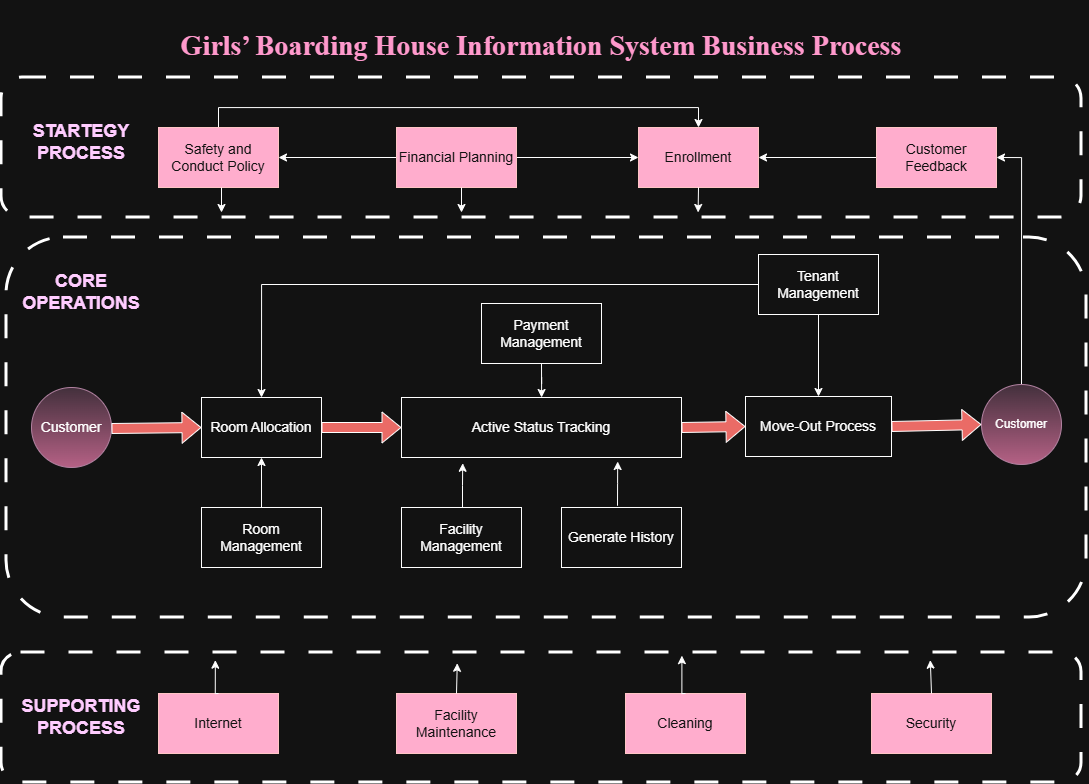

The diagram above was exported from draw.io. Its source (the exported page's mxGraphModel, read from the mxfile embedded in the PNG):
<mxGraphModel dx="1323" dy="1555" grid="1" gridSize="10" guides="1" tooltips="1" connect="1" arrows="1" fold="1" page="1" pageScale="1" pageWidth="1169" pageHeight="827" math="0" shadow="0">
  <root>
    <mxCell id="0" />
    <mxCell id="1" parent="0" />
    <mxCell id="DFwZMqxGe64WqQFdXbAY-33" parent="1" style="text;html=1;whiteSpace=wrap;strokeColor=none;fillColor=none;align=center;verticalAlign=middle;rounded=0;fontSize=28;fontColor=light-dark(#000000,#FF99CC);" value="&lt;p class=&quot;MsoNormal&quot; align=&quot;center&quot;&gt;&lt;b&gt;&lt;span style=&quot;font-family: &amp;quot;Times New Roman&amp;quot;, serif;&quot;&gt;Girls’ Boarding House Information System Business Process&lt;/span&gt;&lt;/b&gt;&lt;/p&gt;" vertex="1">
      <mxGeometry height="40" width="790" x="185" y="-802" as="geometry" />
    </mxCell>
    <mxCell id="DFwZMqxGe64WqQFdXbAY-34" parent="1" style="rounded=1;whiteSpace=wrap;html=1;dashed=1;fillColor=none;dashPattern=8 8;strokeWidth=3;" value="" vertex="1">
      <mxGeometry height="140" width="1080" x="40" y="-750" as="geometry" />
    </mxCell>
    <mxCell id="DFwZMqxGe64WqQFdXbAY-35" parent="1" style="rounded=1;whiteSpace=wrap;html=1;dashed=1;fillColor=none;dashPattern=8 8;strokeWidth=3;" value="" vertex="1">
      <mxGeometry height="380" width="1080" x="45" y="-590" as="geometry" />
    </mxCell>
    <mxCell id="DFwZMqxGe64WqQFdXbAY-36" parent="1" style="rounded=1;whiteSpace=wrap;html=1;dashed=1;fillColor=none;dashPattern=8 8;strokeWidth=3;" value="" vertex="1">
      <mxGeometry height="130" width="1080" x="40" y="-175" as="geometry" />
    </mxCell>
    <mxCell id="DFwZMqxGe64WqQFdXbAY-37" parent="1" style="text;html=1;whiteSpace=wrap;strokeColor=none;fillColor=none;align=center;verticalAlign=middle;rounded=0;fontSize=18;fontStyle=1;fontColor=light-dark(#000000,#FFCCFF);labelBorderColor=none;textShadow=0;" value="STARTEGY PROCESS" vertex="1">
      <mxGeometry height="30" width="120" x="60" y="-700" as="geometry" />
    </mxCell>
    <mxCell id="DFwZMqxGe64WqQFdXbAY-38" parent="1" style="text;html=1;whiteSpace=wrap;strokeColor=none;fillColor=none;align=center;verticalAlign=middle;rounded=0;fontSize=18;fontStyle=1;fontColor=light-dark(#000000,#FFCCFF);labelBorderColor=none;textShadow=0;" value="CORE OPERATIONS" vertex="1">
      <mxGeometry height="30" width="120" x="60" y="-550" as="geometry" />
    </mxCell>
    <mxCell id="DFwZMqxGe64WqQFdXbAY-39" parent="1" style="text;html=1;whiteSpace=wrap;strokeColor=none;fillColor=none;align=center;verticalAlign=middle;rounded=0;fontSize=18;fontStyle=1;fontColor=light-dark(#000000,#FFCCFF);labelBorderColor=none;textShadow=0;" value="SUPPORTING PROCESS" vertex="1">
      <mxGeometry height="30" width="120" x="60" y="-125" as="geometry" />
    </mxCell>
    <mxCell id="DFwZMqxGe64WqQFdXbAY-44" edge="1" parent="1" source="DFwZMqxGe64WqQFdXbAY-40" style="edgeStyle=orthogonalEdgeStyle;rounded=0;orthogonalLoop=1;jettySize=auto;html=1;exitX=0.5;exitY=0;exitDx=0;exitDy=0;entryX=0.5;entryY=0;entryDx=0;entryDy=0;" target="DFwZMqxGe64WqQFdXbAY-42">
      <mxGeometry relative="1" as="geometry" />
    </mxCell>
    <mxCell id="DFwZMqxGe64WqQFdXbAY-40" parent="1" style="rounded=0;whiteSpace=wrap;html=1;fillColor=#a20025;fontColor=#ffffff;strokeColor=#6F0000;" value="&lt;font style=&quot;font-size: 14px;&quot;&gt;Safety and Conduct Policy&lt;/font&gt;" vertex="1">
      <mxGeometry height="60" width="120" x="197" y="-700" as="geometry" />
    </mxCell>
    <mxCell id="DFwZMqxGe64WqQFdXbAY-50" edge="1" parent="1" source="DFwZMqxGe64WqQFdXbAY-41" style="edgeStyle=orthogonalEdgeStyle;rounded=0;orthogonalLoop=1;jettySize=auto;html=1;exitX=1;exitY=0.5;exitDx=0;exitDy=0;entryX=0;entryY=0.5;entryDx=0;entryDy=0;" target="DFwZMqxGe64WqQFdXbAY-42">
      <mxGeometry relative="1" as="geometry" />
    </mxCell>
    <mxCell id="DFwZMqxGe64WqQFdXbAY-51" edge="1" parent="1" source="DFwZMqxGe64WqQFdXbAY-41" style="edgeStyle=orthogonalEdgeStyle;rounded=0;orthogonalLoop=1;jettySize=auto;html=1;" target="DFwZMqxGe64WqQFdXbAY-40" value="">
      <mxGeometry relative="1" as="geometry" />
    </mxCell>
    <mxCell id="DFwZMqxGe64WqQFdXbAY-41" parent="1" style="rounded=0;whiteSpace=wrap;html=1;fillColor=#a20025;fontColor=#ffffff;strokeColor=#6F0000;" value="&lt;span style=&quot;font-size: 14px;&quot;&gt;Financial Planning&lt;/span&gt;" vertex="1">
      <mxGeometry height="60" width="120" x="435" y="-700" as="geometry" />
    </mxCell>
    <mxCell id="DFwZMqxGe64WqQFdXbAY-52" edge="1" parent="1" source="DFwZMqxGe64WqQFdXbAY-42" style="edgeStyle=orthogonalEdgeStyle;rounded=0;orthogonalLoop=1;jettySize=auto;html=1;startArrow=classic;startFill=1;endArrow=none;endFill=0;" target="DFwZMqxGe64WqQFdXbAY-43" value="">
      <mxGeometry relative="1" as="geometry" />
    </mxCell>
    <mxCell id="DFwZMqxGe64WqQFdXbAY-42" parent="1" style="rounded=0;whiteSpace=wrap;html=1;fillColor=#a20025;fontColor=#ffffff;strokeColor=#6F0000;" value="&lt;span style=&quot;font-size: 14px;&quot;&gt;Enrollment&lt;/span&gt;" vertex="1">
      <mxGeometry height="60" width="120" x="677" y="-700" as="geometry" />
    </mxCell>
    <mxCell id="DFwZMqxGe64WqQFdXbAY-43" parent="1" style="rounded=0;whiteSpace=wrap;html=1;fillColor=#a20025;fontColor=#ffffff;strokeColor=#6F0000;" value="&lt;span style=&quot;font-size: 14px;&quot;&gt;Customer Feedback&lt;/span&gt;" vertex="1">
      <mxGeometry height="60" width="120" x="915" y="-700" as="geometry" />
    </mxCell>
    <mxCell id="DFwZMqxGe64WqQFdXbAY-56" edge="1" parent="1" source="DFwZMqxGe64WqQFdXbAY-42" style="edgeStyle=orthogonalEdgeStyle;rounded=0;orthogonalLoop=1;jettySize=auto;html=1;exitX=0.5;exitY=1;exitDx=0;exitDy=0;entryX=0.645;entryY=0.964;entryDx=0;entryDy=0;entryPerimeter=0;" target="DFwZMqxGe64WqQFdXbAY-34">
      <mxGeometry relative="1" as="geometry" />
    </mxCell>
    <mxCell id="DFwZMqxGe64WqQFdXbAY-57" edge="1" parent="1" style="edgeStyle=orthogonalEdgeStyle;rounded=0;orthogonalLoop=1;jettySize=auto;html=1;exitX=0.5;exitY=1;exitDx=0;exitDy=0;entryX=0.645;entryY=0.964;entryDx=0;entryDy=0;entryPerimeter=0;">
      <mxGeometry relative="1" as="geometry">
        <mxPoint x="500" y="-640" as="sourcePoint" />
        <mxPoint x="500" y="-615" as="targetPoint" />
      </mxGeometry>
    </mxCell>
    <mxCell id="DFwZMqxGe64WqQFdXbAY-58" edge="1" parent="1" style="edgeStyle=orthogonalEdgeStyle;rounded=0;orthogonalLoop=1;jettySize=auto;html=1;exitX=0.5;exitY=1;exitDx=0;exitDy=0;entryX=0.645;entryY=0.964;entryDx=0;entryDy=0;entryPerimeter=0;">
      <mxGeometry relative="1" as="geometry">
        <mxPoint x="260" y="-640" as="sourcePoint" />
        <mxPoint x="260" y="-615" as="targetPoint" />
      </mxGeometry>
    </mxCell>
    <mxCell id="DFwZMqxGe64WqQFdXbAY-81" edge="1" parent="1" source="DFwZMqxGe64WqQFdXbAY-59" style="edgeStyle=orthogonalEdgeStyle;rounded=0;orthogonalLoop=1;jettySize=auto;html=1;" target="DFwZMqxGe64WqQFdXbAY-61" value="">
      <mxGeometry relative="1" as="geometry" />
    </mxCell>
    <mxCell id="DFwZMqxGe64WqQFdXbAY-59" parent="1" style="ellipse;whiteSpace=wrap;html=1;aspect=fixed;fillColor=#e6d0de;gradientColor=#d5739d;strokeColor=#996185;" value="&lt;span style=&quot;font-size: 14px;&quot;&gt;Customer&lt;/span&gt;" vertex="1">
      <mxGeometry height="80" width="80" x="70" y="-440" as="geometry" />
    </mxCell>
    <mxCell id="DFwZMqxGe64WqQFdXbAY-95" edge="1" parent="1" source="DFwZMqxGe64WqQFdXbAY-60" style="edgeStyle=orthogonalEdgeStyle;rounded=0;orthogonalLoop=1;jettySize=auto;html=1;exitX=0.5;exitY=0;exitDx=0;exitDy=0;entryX=1;entryY=0.5;entryDx=0;entryDy=0;" target="DFwZMqxGe64WqQFdXbAY-43">
      <mxGeometry relative="1" as="geometry" />
    </mxCell>
    <mxCell id="DFwZMqxGe64WqQFdXbAY-60" parent="1" style="ellipse;whiteSpace=wrap;html=1;aspect=fixed;fillColor=#e6d0de;strokeColor=#996185;gradientColor=#d5739d;" value="Customer" vertex="1">
      <mxGeometry height="80" width="80" x="1020" y="-443" as="geometry" />
    </mxCell>
    <mxCell id="DFwZMqxGe64WqQFdXbAY-61" parent="1" style="rounded=0;whiteSpace=wrap;html=1;" value="&lt;span style=&quot;font-size: 14px;&quot;&gt;Room Allocation&lt;/span&gt;" vertex="1">
      <mxGeometry height="60" width="120" x="240" y="-430" as="geometry" />
    </mxCell>
    <mxCell id="DFwZMqxGe64WqQFdXbAY-62" parent="1" style="rounded=0;whiteSpace=wrap;html=1;" value="&lt;span style=&quot;font-size: 14px;&quot;&gt;Active Status Tracking&lt;/span&gt;" vertex="1">
      <mxGeometry height="60" width="280" x="440" y="-430" as="geometry" />
    </mxCell>
    <mxCell id="DFwZMqxGe64WqQFdXbAY-63" parent="1" style="rounded=0;whiteSpace=wrap;html=1;" value="&lt;span style=&quot;font-size: 14px;&quot;&gt;Move-Out Process&lt;/span&gt;" vertex="1">
      <mxGeometry height="60" width="146" x="784" y="-431" as="geometry" />
    </mxCell>
    <mxCell id="DFwZMqxGe64WqQFdXbAY-64" parent="1" style="rounded=0;whiteSpace=wrap;html=1;" value="&lt;span style=&quot;font-size: 14px;&quot;&gt;Facility Management&lt;/span&gt;" vertex="1">
      <mxGeometry height="60" width="120" x="440" y="-320" as="geometry" />
    </mxCell>
    <mxCell id="DFwZMqxGe64WqQFdXbAY-73" edge="1" parent="1" source="DFwZMqxGe64WqQFdXbAY-65" style="edgeStyle=orthogonalEdgeStyle;rounded=0;orthogonalLoop=1;jettySize=auto;html=1;exitX=0.5;exitY=0;exitDx=0;exitDy=0;entryX=0.5;entryY=1;entryDx=0;entryDy=0;" target="DFwZMqxGe64WqQFdXbAY-61">
      <mxGeometry relative="1" as="geometry" />
    </mxCell>
    <mxCell id="DFwZMqxGe64WqQFdXbAY-65" parent="1" style="rounded=0;whiteSpace=wrap;html=1;" value="&lt;span style=&quot;font-size: 14px;&quot;&gt;Room Management&lt;/span&gt;" vertex="1">
      <mxGeometry height="60" width="120" x="240" y="-320" as="geometry" />
    </mxCell>
    <mxCell id="DFwZMqxGe64WqQFdXbAY-70" edge="1" parent="1" source="DFwZMqxGe64WqQFdXbAY-66" style="edgeStyle=orthogonalEdgeStyle;rounded=0;orthogonalLoop=1;jettySize=auto;html=1;" target="DFwZMqxGe64WqQFdXbAY-63" value="">
      <mxGeometry relative="1" as="geometry" />
    </mxCell>
    <mxCell id="DFwZMqxGe64WqQFdXbAY-71" edge="1" parent="1" source="DFwZMqxGe64WqQFdXbAY-66" style="edgeStyle=orthogonalEdgeStyle;rounded=0;orthogonalLoop=1;jettySize=auto;html=1;exitX=0;exitY=0.5;exitDx=0;exitDy=0;entryX=0.5;entryY=0;entryDx=0;entryDy=0;" target="DFwZMqxGe64WqQFdXbAY-61">
      <mxGeometry relative="1" as="geometry" />
    </mxCell>
    <mxCell id="DFwZMqxGe64WqQFdXbAY-66" parent="1" style="rounded=0;whiteSpace=wrap;html=1;" value="&lt;span style=&quot;font-size: 14px;&quot;&gt;Tenant Management&lt;/span&gt;" vertex="1">
      <mxGeometry height="60" width="120" x="797" y="-573" as="geometry" />
    </mxCell>
    <mxCell id="DFwZMqxGe64WqQFdXbAY-68" parent="1" style="rounded=0;whiteSpace=wrap;html=1;" value="&lt;span style=&quot;font-size: 14px;&quot;&gt;Generate History&lt;/span&gt;" vertex="1">
      <mxGeometry height="60" width="120" x="600" y="-320" as="geometry" />
    </mxCell>
    <mxCell id="DFwZMqxGe64WqQFdXbAY-72" edge="1" parent="1" source="DFwZMqxGe64WqQFdXbAY-69" style="edgeStyle=orthogonalEdgeStyle;rounded=0;orthogonalLoop=1;jettySize=auto;html=1;exitX=0.5;exitY=1;exitDx=0;exitDy=0;" target="DFwZMqxGe64WqQFdXbAY-62">
      <mxGeometry relative="1" as="geometry" />
    </mxCell>
    <mxCell id="DFwZMqxGe64WqQFdXbAY-69" parent="1" style="rounded=0;whiteSpace=wrap;html=1;" value="&lt;span style=&quot;font-size: 14px;&quot;&gt;Payment Management&lt;/span&gt;" vertex="1">
      <mxGeometry height="60" width="120" x="520" y="-524" as="geometry" />
    </mxCell>
    <mxCell id="DFwZMqxGe64WqQFdXbAY-75" edge="1" parent="1" style="edgeStyle=orthogonalEdgeStyle;rounded=0;orthogonalLoop=1;jettySize=auto;html=1;exitX=0.5;exitY=0;exitDx=0;exitDy=0;entryX=0.215;entryY=1.096;entryDx=0;entryDy=0;entryPerimeter=0;">
      <mxGeometry relative="1" as="geometry">
        <mxPoint x="501" y="-320" as="sourcePoint" />
        <mxPoint x="501.2000000000003" y="-364.24" as="targetPoint" />
      </mxGeometry>
    </mxCell>
    <mxCell id="DFwZMqxGe64WqQFdXbAY-77" edge="1" parent="1" style="edgeStyle=orthogonalEdgeStyle;rounded=0;orthogonalLoop=1;jettySize=auto;html=1;exitX=0.5;exitY=0;exitDx=0;exitDy=0;entryX=0.215;entryY=1.096;entryDx=0;entryDy=0;entryPerimeter=0;">
      <mxGeometry relative="1" as="geometry">
        <mxPoint x="656" y="-321.76" as="sourcePoint" />
        <mxPoint x="656.2000000000003" y="-366" as="targetPoint" />
      </mxGeometry>
    </mxCell>
    <mxCell id="DFwZMqxGe64WqQFdXbAY-79" edge="1" parent="1" style="shape=flexArrow;endArrow=classic;html=1;rounded=0;exitX=1;exitY=0.5;exitDx=0;exitDy=0;entryX=0;entryY=0.5;entryDx=0;entryDy=0;fillColor=light-dark(#000000,#EA6B66);" target="DFwZMqxGe64WqQFdXbAY-61" value="">
      <mxGeometry height="50" relative="1" width="50" as="geometry">
        <mxPoint x="150.0000000000041" y="-399" as="sourcePoint" />
        <mxPoint x="250" y="-409" as="targetPoint" />
      </mxGeometry>
    </mxCell>
    <mxCell id="DFwZMqxGe64WqQFdXbAY-82" edge="1" parent="1" source="DFwZMqxGe64WqQFdXbAY-61" style="shape=flexArrow;endArrow=classic;html=1;rounded=0;exitX=1;exitY=0.5;exitDx=0;exitDy=0;entryX=0;entryY=0.5;entryDx=0;entryDy=0;fillColor=light-dark(#000000,#EA6B66);" target="DFwZMqxGe64WqQFdXbAY-62" value="">
      <mxGeometry height="50" relative="1" width="50" as="geometry">
        <mxPoint x="410" y="-379" as="sourcePoint" />
        <mxPoint x="499.9999999999959" y="-380" as="targetPoint" />
      </mxGeometry>
    </mxCell>
    <mxCell id="DFwZMqxGe64WqQFdXbAY-83" edge="1" parent="1" source="DFwZMqxGe64WqQFdXbAY-62" style="shape=flexArrow;endArrow=classic;html=1;rounded=0;exitX=1;exitY=0.5;exitDx=0;exitDy=0;entryX=0;entryY=0.5;entryDx=0;entryDy=0;fillColor=light-dark(#000000,#EA6B66);" target="DFwZMqxGe64WqQFdXbAY-63" value="">
      <mxGeometry height="50" relative="1" width="50" as="geometry">
        <mxPoint x="810" y="-340" as="sourcePoint" />
        <mxPoint x="890" y="-340" as="targetPoint" />
      </mxGeometry>
    </mxCell>
    <mxCell id="DFwZMqxGe64WqQFdXbAY-84" edge="1" parent="1" source="DFwZMqxGe64WqQFdXbAY-63" style="shape=flexArrow;endArrow=classic;html=1;rounded=0;exitX=1;exitY=0.5;exitDx=0;exitDy=0;entryX=0;entryY=0.5;entryDx=0;entryDy=0;fillColor=light-dark(#000000,#EA6B66);" target="DFwZMqxGe64WqQFdXbAY-60" value="">
      <mxGeometry height="50" relative="1" width="50" as="geometry">
        <mxPoint x="950" y="-319" as="sourcePoint" />
        <mxPoint x="1014" y="-320" as="targetPoint" />
      </mxGeometry>
    </mxCell>
    <mxCell id="DFwZMqxGe64WqQFdXbAY-85" parent="1" style="rounded=0;whiteSpace=wrap;html=1;fillColor=#a20025;fontColor=#ffffff;strokeColor=#6F0000;" value="&lt;span style=&quot;font-size: 14px;&quot;&gt;Internet&lt;/span&gt;" vertex="1">
      <mxGeometry height="60" width="120" x="197" y="-134" as="geometry" />
    </mxCell>
    <mxCell id="DFwZMqxGe64WqQFdXbAY-86" parent="1" style="rounded=0;whiteSpace=wrap;html=1;fillColor=#a20025;fontColor=#ffffff;strokeColor=#6F0000;" value="&lt;span style=&quot;font-size: 14px;&quot;&gt;Facility Maintenance&lt;/span&gt;" vertex="1">
      <mxGeometry height="60" width="120" x="435" y="-134" as="geometry" />
    </mxCell>
    <mxCell id="DFwZMqxGe64WqQFdXbAY-87" parent="1" style="rounded=0;whiteSpace=wrap;html=1;fillColor=#a20025;fontColor=#ffffff;strokeColor=#6F0000;" value="&lt;span style=&quot;font-size: 14px;&quot;&gt;Cleaning&lt;/span&gt;" vertex="1">
      <mxGeometry height="60" width="120" x="664" y="-134" as="geometry" />
    </mxCell>
    <mxCell id="DFwZMqxGe64WqQFdXbAY-88" parent="1" style="rounded=0;whiteSpace=wrap;html=1;fillColor=#a20025;fontColor=#ffffff;strokeColor=#6F0000;" value="&lt;span style=&quot;font-size: 14px;&quot;&gt;Security&lt;/span&gt;" vertex="1">
      <mxGeometry height="60" width="120" x="910" y="-134" as="geometry" />
    </mxCell>
    <mxCell id="DFwZMqxGe64WqQFdXbAY-89" edge="1" parent="1" source="DFwZMqxGe64WqQFdXbAY-85" style="edgeStyle=orthogonalEdgeStyle;rounded=0;orthogonalLoop=1;jettySize=auto;html=1;exitX=0.5;exitY=0;exitDx=0;exitDy=0;entryX=0.198;entryY=0.059;entryDx=0;entryDy=0;entryPerimeter=0;" target="DFwZMqxGe64WqQFdXbAY-36">
      <mxGeometry relative="1" as="geometry" />
    </mxCell>
    <mxCell id="DFwZMqxGe64WqQFdXbAY-91" edge="1" parent="1" source="DFwZMqxGe64WqQFdXbAY-86" style="edgeStyle=orthogonalEdgeStyle;rounded=0;orthogonalLoop=1;jettySize=auto;html=1;exitX=0.5;exitY=0;exitDx=0;exitDy=0;entryX=0.422;entryY=0.083;entryDx=0;entryDy=0;entryPerimeter=0;" target="DFwZMqxGe64WqQFdXbAY-36">
      <mxGeometry relative="1" as="geometry" />
    </mxCell>
    <mxCell id="DFwZMqxGe64WqQFdXbAY-92" edge="1" parent="1" source="DFwZMqxGe64WqQFdXbAY-87" style="edgeStyle=orthogonalEdgeStyle;rounded=0;orthogonalLoop=1;jettySize=auto;html=1;exitX=0.5;exitY=0;exitDx=0;exitDy=0;entryX=0.63;entryY=0.024;entryDx=0;entryDy=0;entryPerimeter=0;" target="DFwZMqxGe64WqQFdXbAY-36">
      <mxGeometry relative="1" as="geometry" />
    </mxCell>
    <mxCell id="DFwZMqxGe64WqQFdXbAY-93" edge="1" parent="1" source="DFwZMqxGe64WqQFdXbAY-88" style="edgeStyle=orthogonalEdgeStyle;rounded=0;orthogonalLoop=1;jettySize=auto;html=1;exitX=0.5;exitY=0;exitDx=0;exitDy=0;entryX=0.86;entryY=0.059;entryDx=0;entryDy=0;entryPerimeter=0;" target="DFwZMqxGe64WqQFdXbAY-36">
      <mxGeometry relative="1" as="geometry" />
    </mxCell>
  </root>
</mxGraphModel>